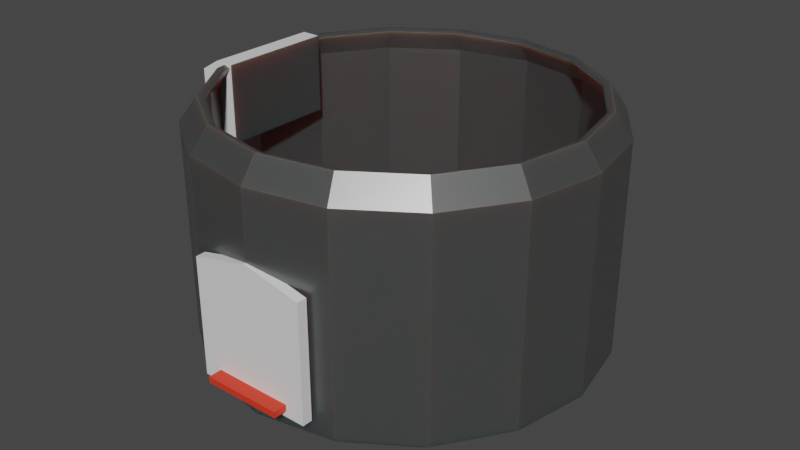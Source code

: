 # Source: rice_cooker.blend  (saved by Blender 3.1.7; exported with 4.5.12 LTS)
import bpy
from mathutils import Matrix  # noqa: F401  (used for matrix-valued properties, if any)

bpy.ops.wm.read_factory_settings(use_empty=True)
scene = bpy.context.scene
scene.name = 'Scene'

# ---- collections
col_collection = bpy.data.collections.new('Collection'); scene.collection.children.link(col_collection)

# ---- materials (node trees are filled in below, after node groups)
mat_metal = bpy.data.materials.new('Metal')
mat_metal.use_transparent_shadow = False
mat_material_003 = bpy.data.materials.new('Material.003')
mat_material_003.use_transparent_shadow = False
mat_cap = bpy.data.materials.new('Cap')
mat_cap.use_transparent_shadow = False

# ---- material node trees
mat_metal.use_nodes = True; mat_metal.node_tree.nodes.clear()
_N = mat_metal.node_tree.nodes; _L = mat_metal.node_tree.links
n0 = _N.new('ShaderNodeOutputMaterial'); n0.name = 'Material Output'; n0.location = (300, 300)
n1 = _N.new('ShaderNodeBsdfPrincipled'); n1.name = 'Principled BSDF'; n1.location = (10, 300)
n1.distribution = 'GGX'
n1.subsurface_method = 'RANDOM_WALK_SKIN'
n1.inputs[0].default_value = (0.1692, 0.1692, 0.1692, 1.0)
n1.inputs[1].default_value = 0.75
n1.inputs[2].default_value = 0.4
n1.inputs[3].default_value = 1.45
n1.inputs[8].default_value = 1.0
n1.inputs[10].default_value = 0.2
n1.inputs[13].default_value = 1.0
n1.inputs[27].default_value = (0.0, 0.0, 0.0, 1.0)
n1.inputs[28].default_value = 1.0
_L.new(n1.outputs[0], n0.inputs[0])
n0.is_active_output = True
mat_material_003.use_nodes = True; mat_material_003.node_tree.nodes.clear()
_N = mat_material_003.node_tree.nodes; _L = mat_material_003.node_tree.links
n0 = _N.new('ShaderNodeBsdfPrincipled'); n0.name = 'Principled BSDF'; n0.location = (10, 300)
n0.distribution = 'GGX'
n0.subsurface_method = 'RANDOM_WALK_SKIN'
n0.inputs[3].default_value = 1.45
n0.inputs[27].default_value = (0.0, 0.0, 0.0, 1.0)
n0.inputs[28].default_value = 1.0
n1 = _N.new('ShaderNodeOutputMaterial'); n1.name = 'Material Output'; n1.location = (300, 300)
_L.new(n0.outputs[0], n1.inputs[0])
n1.is_active_output = True
mat_cap.use_nodes = True; mat_cap.node_tree.nodes.clear()
_N = mat_cap.node_tree.nodes; _L = mat_cap.node_tree.links
n0 = _N.new('ShaderNodeBsdfPrincipled'); n0.name = 'Principled BSDF'; n0.location = (10, 300)
n0.distribution = 'GGX'
n0.subsurface_method = 'RANDOM_WALK_SKIN'
n0.inputs[0].default_value = (0.8, 0.0395, 0.01472, 1.0)
n0.inputs[3].default_value = 1.45
n0.inputs[27].default_value = (0.0, 0.0, 0.0, 1.0)
n0.inputs[28].default_value = 1.0
n1 = _N.new('ShaderNodeOutputMaterial'); n1.name = 'Material Output'; n1.location = (300, 300)
_L.new(n0.outputs[0], n1.inputs[0])
n1.is_active_output = True

# ---- world
world_world = bpy.data.worlds.new('World'); scene.world = world_world
world_world.use_nodes = True; world_world.node_tree.nodes.clear()
_N = world_world.node_tree.nodes; _L = world_world.node_tree.links
n0 = _N.new('ShaderNodeOutputWorld'); n0.name = 'World Output'; n0.location = (300, 300)
n1 = _N.new('ShaderNodeBackground'); n1.name = 'Background'; n1.location = (10, 300)
n1.inputs[0].default_value = (0.05088, 0.05088, 0.05088, 1.0)
_L.new(n1.outputs[0], n0.inputs[0])
n0.is_active_output = True
world_world.color = (0.05088, 0.05088, 0.05088)
world_world.use_sun_shadow = False
world_world.sun_shadow_jitter_overblur = 0.0

# ---- meshes
me_cylinder_019 = bpy.data.meshes.new('Cylinder.019')
me_cylinder_019.from_pydata([(-8.309e-09, 1.0, -1.095), (-1.27, -0.3694, 0.6665), (-1.27, -0.3694, 1.296), (-0.2487, -1.361, -0.6164), (-1.27, 0.3694, 0.6665), (-0.2487, -1.361, -0.5593), (-1.27, 0.3694, 1.296), (-0.3694, -1.277, -0.6761), (-9.833e-09, 1.151, -0.9651), (-1.027, -0.3694, 0.6665), (-1.027, -0.3694, 1.405), (-0.3694, -1.277, 0.4229), (0.3827, 0.9239, -1.095), (-1.027, 0.3694, 0.6665), (-1.027, 0.3694, 1.405), (0.2487, -1.361, -0.6164), (-0.3694, -1.214, -0.6761), (-1.149, 0.3694, 1.405), (0.2487, -1.361, -0.5593), (0.4405, 1.063, -0.9651), (-1.149, -0.3694, 1.405), (-0.3694, -1.214, 0.4229), (0.7071, 0.7071, -1.095), (0.3694, -1.277, -0.6761), (0.8139, 0.8139, -0.9651), (0.3694, -1.277, 0.4229), (0.9239, 0.3827, -1.095), (0.3694, -1.214, -0.6761), (1.063, 0.4405, -0.9651), (0.3694, -1.214, 0.4229), (1.0, -3.225e-08, -1.095), (1.151, -3.719e-08, -0.9651), (0.9239, -0.3827, -1.095), (1.26e-09, -1.277, -0.6761), (1.063, -0.4405, -0.9651), (1.26e-09, -1.277, 0.5472), (0.7071, -0.7071, -1.095), (0.8139, -0.8139, -0.9651), (0.3827, -0.9239, -1.095), (0.4405, -1.063, -0.9651), (-9.573e-08, -1.0, -1.095), (-1.105e-07, -1.151, -0.9651), (-0.3827, -0.9239, -1.095), (-0.4405, -1.063, -0.9651), (-0.7071, -0.7071, -1.095), (-0.8139, -0.8139, -0.9651), (-0.9239, -0.3827, -1.095), (-1.063, -0.4405, -0.9651), (-1.0, 2.338e-08, -1.095), (-1.151, 2.684e-08, -0.9651), (-0.9239, 0.3827, -1.095), (-1.063, 0.4405, -0.9651), (-0.7071, 0.7071, -1.095), (-0.8139, 0.8139, -0.9651), (-0.3827, 0.9239, -1.095), (-0.4405, 1.063, -0.9651), (0.4824, 1.165, -0.8332), (-1.637e-09, 1.261, -0.8332), (0.8913, 0.8913, -0.8332), (1.165, 0.4824, -0.8332), (1.261, -4.077e-08, -0.8332), (1.165, -0.4824, -0.8332), (0.8913, -0.8913, -0.8332), (0.4824, -1.165, -0.8332), (-1.118e-07, -1.261, -0.8332), (-0.4824, -1.165, -0.8332), (-0.8913, -0.8913, -0.8332), (-1.165, -0.4824, -0.8332), (-1.261, 2.936e-08, -0.8332), (-1.165, 0.4824, -0.8332), (-0.8913, 0.8913, -0.8332), (-0.4824, 1.165, -0.8332), (0.4824, 1.165, 1.112), (9.005e-09, 1.261, 1.112), (0.8913, 0.8913, 1.112), (1.165, 0.4824, 1.112), (1.261, -4.077e-08, 1.112), (1.165, -0.4824, 1.112), (0.8913, -0.8913, 1.112), (0.4824, -1.165, 1.112), (-1.012e-07, -1.261, 1.112), (-0.4824, -1.165, 1.112), (-0.8913, -0.8913, 1.112), (-1.165, -0.4824, 1.112), (-1.165, 0.4824, 1.112), (-0.8913, 0.8913, 1.112), (-0.4824, 1.165, 1.112), (0.4824, 1.165, 1.173), (8.63e-09, 1.261, 1.173), (0.8913, 0.8913, 1.173), (1.165, 0.4824, 1.173), (1.261, -4.077e-08, 1.173), (1.165, -0.4824, 1.173), (0.8913, -0.8913, 1.173), (0.4824, -1.165, 1.173), (-1.016e-07, -1.261, 1.173), (-0.4824, -1.165, 1.173), (-0.8913, -0.8913, 1.173), (-1.165, -0.4824, 1.173), (-1.165, 0.4824, 1.173), (-0.8913, 0.8913, 1.173), (-0.4824, 1.165, 1.173), (0.4421, 1.067, 1.393), (1.265e-08, 1.155, 1.393), (0.8169, 0.8169, 1.393), (1.067, 0.4421, 1.393), (1.155, -3.77e-08, 1.393), (1.067, -0.4421, 1.393), (0.8169, -0.8169, 1.393), (0.4421, -1.067, 1.393), (-8.835e-08, -1.155, 1.393), (-0.4421, -1.067, 1.393), (-0.8169, -0.8169, 1.393), (-1.067, -0.4421, 1.393), (-1.067, 0.4421, 1.393), (-0.8169, 0.8169, 1.393), (-0.4421, 1.067, 1.393), (-9.717e-09, 0.9808, -1.049), (-1.129e-08, 1.115, -0.9303), (0.3753, 0.9061, -1.049), (0.4267, 1.03, -0.9303), (0.6935, 0.6935, -1.049), (0.7885, 0.7885, -0.9303), (0.9061, 0.3753, -1.049), (1.03, 0.4267, -0.9303), (0.9808, -3.148e-08, -1.049), (1.115, -3.501e-08, -0.9303), (0.9061, -0.3753, -1.049), (1.03, -0.4267, -0.9303), (0.6935, -0.6935, -1.049), (0.7885, -0.7885, -0.9303), (0.3753, -0.9061, -1.049), (0.4267, -1.03, -0.9303), (-9.314e-08, -0.9808, -1.049), (-1.073e-07, -1.115, -0.9303), (-0.3753, -0.9061, -1.049), (-0.4267, -1.03, -0.9303), (-0.6935, -0.6935, -1.049), (-0.7885, -0.7885, -0.9303), (-0.9061, -0.3753, -1.049), (-1.03, -0.4267, -0.9303), (-0.9808, 2.055e-08, -1.049), (-1.115, 2.224e-08, -0.9303), (-0.9061, 0.3753, -1.049), (-1.03, 0.4267, -0.9303), (-0.6935, 0.6935, -1.049), (-0.7885, 0.7885, -0.9303), (-0.3753, 0.9061, -1.049), (-0.4267, 1.03, -0.9303), (0.4643, 1.121, -0.8168), (-1.103e-09, 1.213, -0.8168), (0.8579, 0.8579, -0.8168), (1.121, 0.4643, -0.8168), (1.213, -3.917e-08, -0.8168), (1.121, -0.4643, -0.8168), (0.8579, -0.8579, -0.8168), (0.4643, -1.121, -0.8168), (-1.086e-07, -1.213, -0.8168), (-0.4643, -1.121, -0.8168), (-0.8579, -0.8579, -0.8168), (-1.121, -0.4643, -0.8168), (-1.213, 2.029e-08, -0.8168), (-1.121, 0.4643, -0.8168), (-0.8579, 0.8579, -0.8168), (-0.4643, 1.121, -0.8168), (0.4632, 1.118, 1.112), (9.488e-09, 1.211, 1.112), (0.856, 0.856, 1.112), (1.118, 0.4632, 1.112), (1.211, -3.57e-08, 1.112), (1.118, -0.4632, 1.112), (0.856, -0.856, 1.112), (0.4632, -1.118, 1.112), (-9.878e-08, -1.211, 1.112), (-0.4632, -1.118, 1.112), (-0.856, -0.856, 1.112), (-1.118, -0.4632, 1.112), (-1.118, 0.4632, 1.112), (-0.856, 0.856, 1.112), (-0.4632, 1.118, 1.112), (0.4637, 1.119, 1.162), (9.139e-09, 1.212, 1.162), (0.8568, 0.8568, 1.162), (1.119, 0.4637, 1.162), (1.212, -3.416e-08, 1.162), (1.119, -0.4637, 1.162), (0.8568, -0.8568, 1.162), (0.4637, -1.119, 1.162), (-9.979e-08, -1.212, 1.162), (-0.4637, -1.119, 1.162), (-0.8568, -0.8568, 1.162), (-1.119, -0.4637, 1.162), (-1.119, 0.4637, 1.162), (-0.8568, 0.8568, 1.162), (-0.4637, 1.119, 1.162), (0.4248, 1.026, 1.371), (1.265e-08, 1.11, 1.371), (0.785, 0.785, 1.371), (1.026, 0.4248, 1.371), (1.11, -3.496e-08, 1.371), (1.026, -0.4248, 1.371), (0.785, -0.785, 1.371), (0.4248, -1.026, 1.371), (-8.789e-08, -1.11, 1.371), (-0.4248, -1.026, 1.371), (-0.785, -0.785, 1.371), (-1.026, -0.4248, 1.371), (-1.026, 0.4248, 1.371), (-0.785, 0.785, 1.371), (-0.4248, 1.026, 1.371), (-0.2353, -1.214, -0.6761), (-1.043e-07, -1.261, 0.5472), (-1.11e-07, -1.261, -0.6761), (-0.2353, -1.214, 0.468), (0.2353, -1.214, -0.6761), (1.26e-09, -1.261, -0.6761), (0.2353, -1.214, 0.468), (1.26e-09, -1.261, 0.5472), (1.26e-09, -1.277, -0.6164), (1.26e-09, -1.277, -0.5593), (-0.2487, -1.277, -0.6164), (-0.2487, -1.277, -0.5593), (0.2487, -1.277, -0.5593), (0.2487, -1.277, -0.6164), (-1.187, -0.3694, 0.6665), (-1.261, 2.936e-08, 0.6665), (-1.187, -0.3694, 1.112), (-1.187, 0.3694, 0.6665), (-1.187, 0.3694, 1.112), (-1.149, -0.3694, 1.253), (-1.187, -0.3694, 1.173), (-1.082, -0.3694, 1.393), (-1.187, 0.3694, 1.173), (-1.149, 0.3694, 1.253), (-1.082, 0.3694, 1.393), (-1.137, -0.3694, 1.112), (-1.149, -0.3143, 0.6665), (-1.211, 1.778e-08, 0.6665), (-1.138, -0.3694, 0.6665), (-1.138, 0.3694, 0.6665), (-1.137, 0.3694, 1.112), (-1.149, 0.3143, 0.6665), (-1.037, -0.3694, 1.371), (-1.138, -0.3694, 1.162), (-1.138, 0.3694, 1.162), (-1.037, 0.3694, 1.371)], [], [(0, 8, 19, 12), (12, 19, 24, 22), (22, 24, 28, 26), (26, 28, 31, 30), (30, 31, 34, 32), (32, 34, 37, 36), (36, 37, 39, 38), (38, 39, 41, 40), (40, 41, 43, 42), (42, 43, 45, 44), (44, 45, 47, 46), (46, 47, 49, 48), (48, 49, 51, 50), (50, 51, 53, 52), (24, 19, 56, 58), (52, 53, 55, 54), (54, 55, 8, 0), (54, 0, 12, 22, 26, 30, 32, 36, 38, 40, 42, 44, 46, 48, 50, 52), (213, 211, 80, 81, 65, 64, 212, 210), (39, 37, 62, 63), (49, 47, 67, 68), (34, 31, 60, 61), (45, 43, 65, 66), (55, 53, 70, 71), (28, 24, 58, 59), (41, 39, 63, 64), (19, 8, 57, 56), (51, 49, 68, 69), (37, 34, 61, 62), (47, 45, 66, 67), (8, 55, 71, 57), (31, 28, 59, 60), (43, 41, 64, 65), (53, 51, 69, 70), (85, 84, 99, 100), (58, 56, 72, 74), (66, 65, 81, 82), (59, 58, 74, 75), (67, 66, 82, 83), (60, 59, 75, 76), (68, 67, 83, 226, 224, 225), (61, 60, 76, 77), (228, 84, 69, 68, 225, 227), (62, 61, 77, 78), (70, 69, 84, 85), (63, 62, 78, 79), (71, 70, 85, 86), (212, 64, 63, 79, 80, 211, 217, 216, 214, 215), (56, 57, 73, 72), (57, 71, 86, 73), (98, 113, 231, 229, 230), (79, 78, 93, 94), (86, 85, 100, 101), (80, 79, 94, 95), (72, 73, 88, 87), (73, 86, 101, 88), (81, 80, 95, 96), (74, 72, 87, 89), (82, 81, 96, 97), (75, 74, 89, 90), (83, 82, 97, 98), (76, 75, 90, 91), (226, 83, 98, 230), (77, 76, 91, 92), (99, 84, 228, 232), (78, 77, 92, 93), (92, 91, 106, 107), (114, 99, 232, 233, 234), (93, 92, 107, 108), (100, 99, 114, 115), (94, 93, 108, 109), (101, 100, 115, 116), (95, 94, 109, 110), (87, 88, 103, 102), (88, 101, 116, 103), (96, 95, 110, 111), (89, 87, 102, 104), (97, 96, 111, 112), (90, 89, 104, 105), (98, 97, 112, 113), (91, 90, 105, 106), (117, 119, 120, 118), (119, 121, 122, 120), (121, 123, 124, 122), (123, 125, 126, 124), (125, 127, 128, 126), (127, 129, 130, 128), (129, 131, 132, 130), (131, 133, 134, 132), (133, 135, 136, 134), (135, 137, 138, 136), (137, 139, 140, 138), (139, 141, 142, 140), (141, 143, 144, 142), (143, 145, 146, 144), (122, 151, 149, 120), (145, 147, 148, 146), (147, 117, 118, 148), (147, 145, 143, 141, 139, 137, 135, 133, 131, 129, 127, 125, 123, 121, 119, 117), (158, 174, 173, 157), (132, 156, 155, 130), (142, 161, 160, 140), (128, 154, 153, 126), (138, 159, 158, 136), (148, 164, 163, 146), (124, 152, 151, 122), (134, 157, 156, 132), (120, 149, 150, 118), (144, 162, 161, 142), (130, 155, 154, 128), (140, 160, 159, 138), (118, 150, 164, 148), (126, 153, 152, 124), (136, 158, 157, 134), (146, 163, 162, 144), (178, 193, 192, 177), (151, 167, 165, 149), (159, 175, 174, 158), (152, 168, 167, 151), (160, 176, 175, 159), (153, 169, 168, 152), (176, 160, 161, 237, 236, 238, 235), (154, 170, 169, 153), (237, 161, 162, 177, 240, 239, 241), (155, 171, 170, 154), (163, 178, 177, 162), (156, 172, 171, 155), (164, 179, 178, 163), (157, 173, 172, 156), (149, 165, 166, 150), (150, 166, 179, 164), (206, 191, 243, 242), (172, 187, 186, 171), (179, 194, 193, 178), (173, 188, 187, 172), (165, 180, 181, 166), (166, 181, 194, 179), (174, 189, 188, 173), (167, 182, 180, 165), (175, 190, 189, 174), (168, 183, 182, 167), (176, 191, 190, 175), (169, 184, 183, 168), (191, 176, 235, 243), (170, 185, 184, 169), (240, 177, 192, 244), (171, 186, 185, 170), (185, 200, 199, 184), (244, 192, 207, 245), (186, 201, 200, 185), (193, 208, 207, 192), (187, 202, 201, 186), (194, 209, 208, 193), (188, 203, 202, 187), (180, 195, 196, 181), (181, 196, 209, 194), (189, 204, 203, 188), (182, 197, 195, 180), (190, 205, 204, 189), (183, 198, 197, 182), (191, 206, 205, 190), (184, 199, 198, 183), (102, 103, 196, 195), (104, 102, 195, 197), (105, 104, 197, 198), (106, 105, 198, 199), (107, 106, 199, 200), (108, 107, 200, 201), (109, 108, 201, 202), (110, 109, 202, 203), (111, 110, 203, 204), (112, 111, 204, 205), (113, 112, 205, 206), (113, 206, 242, 231), (245, 207, 114, 234), (115, 114, 207, 208), (116, 115, 208, 209), (103, 116, 209, 196), (7, 11, 21, 16), (216, 29, 27, 214), (27, 29, 25, 23), (221, 219, 35, 11, 7, 33, 218, 220), (214, 27, 23, 33, 215), (211, 213, 21, 11, 35, 217), (217, 35, 25, 29, 216), (212, 215, 33, 7, 16, 210), (223, 218, 33, 23, 25, 35, 219, 222), (16, 21, 213, 210), (3, 5, 221, 220), (18, 15, 223, 222), (15, 18, 5, 3), (218, 223, 15, 3, 220), (219, 221, 5, 18, 222), (1, 2, 6, 4), (17, 14, 13, 239, 240, 244, 245, 234, 233), (13, 14, 10, 9), (229, 20, 2, 1, 224, 226, 230), (13, 9, 238, 236, 241, 239), (17, 6, 2, 20), (14, 17, 20, 10), (236, 237, 241), (225, 224, 1, 4, 227), (235, 238, 9, 10, 20, 229, 231, 242, 243), (4, 6, 17, 233, 232, 228, 227)])
me_cylinder_019.polygons.foreach_set('material_index', [0, 0, 0, 0, 0, 0, 0, 0, 0, 0, 0, 0, 0, 0, 0, 0, 0, 0, 0, 0, 0, 0, 0, 0, 0, 0, 0, 0, 0, 0, 0, 0, 0, 0, 0, 0, 0, 0, 0, 0, 0, 0, 0, 0, 0, 0, 0, 0, 0, 0, 0, 0, 0, 0, 0, 0, 0, 0, 0, 0, 0, 0, 0, 0, 0, 0, 0, 0, 0, 0, 0, 0, 0, 0, 0, 0, 0, 0, 0, 0, 0, 0, 0, 0, 0, 0, 0, 0, 0, 0, 0, 0, 0, 0, 0, 0, 0, 0, 0, 0, 0, 0, 0, 0, 0, 0, 0, 0, 0, 0, 0, 0, 0, 0, 0, 0, 0, 0, 0, 0, 0, 0, 0, 0, 0, 0, 0, 0, 0, 0, 0, 0, 0, 0, 0, 0, 0, 0, 0, 0, 0, 0, 0, 0, 0, 0, 0, 0, 0, 0, 0, 0, 0, 0, 0, 0, 0, 0, 0, 0, 0, 0, 0, 0, 0, 0, 0, 0, 0, 0, 0, 0, 0, 0, 0, 0, 0, 0, 1, 0, 1, 1, 1, 1, 1, 1, 1, 0, 2, 2, 2, 2, 2, 1, 1, 0, 1, 0, 1, 1, 0, 1, 1, 1])
_uv = me_cylinder_019.uv_layers.new(name='UVMap')
_uv.uv.foreach_set('vector', [1.0, 0.5, 1.0, 1.0, 0.9375, 1.0, 0.9375, 0.5, 0.9375, 0.5, 0.9375, 1.0, 0.875, 1.0, 0.875, 0.5, 0.875, 0.5, 0.875, 1.0, 0.8125, 1.0, 0.8125, 0.5, 0.8125, 0.5, 0.8125, 1.0, 0.75, 1.0, 0.75, 0.5, 0.75, 0.5, 0.75, 1.0, 0.6875, 1.0, 0.6875, 0.5, 0.6875, 0.5, 0.6875, 1.0, 0.625, 1.0, 0.625, 0.5, 0.625, 0.5, 0.625, 1.0, 0.5625, 1.0, 0.5625, 0.5, 0.5625, 0.5, 0.5625, 1.0, 0.5, 1.0, 0.5, 0.5, 0.5, 0.5, 0.5, 1.0, 0.4375, 1.0, 0.4375, 0.5, 0.4375, 0.5, 0.4375, 1.0, 0.375, 1.0, 0.375, 0.5, 0.375, 0.5, 0.375, 1.0, 0.3125, 1.0, 0.3125, 0.5, 0.3125, 0.5, 0.3125, 1.0, 0.25, 1.0, 0.25, 0.5, 0.25, 0.5, 0.25, 1.0, 0.1875, 1.0, 0.1875, 0.5, 0.1875, 0.5, 0.1875, 1.0, 0.125, 1.0, 0.125, 0.5, 0.875, 1.0, 0.9375, 1.0, 0.9375, 1.0, 0.875, 1.0, 0.125, 0.5, 0.125, 1.0, 0.0625, 1.0, 0.0625, 0.5, 0.0625, 0.5, 0.0625, 1.0, 0.0, 1.0, 0.0, 0.5, 0.6582, 0.4717, 0.75, 0.49, 0.8418, 0.4717, 0.9197, 0.4197, 0.9717, 0.3418, 0.99, 0.25, 0.9717, 0.1582, 0.9197, 0.08029, 0.8418, 0.02827, 0.75, 0.01, 0.6582, 0.02827, 0.5803, 0.08029, 0.5283, 0.1582, 0.51, 0.25, 0.5283, 0.3418, 0.5803, 0.4197, 0.4695, 1.0, 0.5, 1.0, 0.5, 1.0, 0.4375, 1.0, 0.4375, 1.0, 0.5, 1.0, 0.5, 1.0, 0.4695, 1.0, 0.5625, 1.0, 0.625, 1.0, 0.625, 1.0, 0.5625, 1.0, 0.25, 1.0, 0.3125, 1.0, 0.3125, 1.0, 0.25, 1.0, 0.6875, 1.0, 0.75, 1.0, 0.75, 1.0, 0.6875, 1.0, 0.375, 1.0, 0.4375, 1.0, 0.4375, 1.0, 0.375, 1.0, 0.0625, 1.0, 0.125, 1.0, 0.125, 1.0, 0.0625, 1.0, 0.8125, 1.0, 0.875, 1.0, 0.875, 1.0, 0.8125, 1.0, 0.5, 1.0, 0.5625, 1.0, 0.5625, 1.0, 0.5, 1.0, 0.9375, 1.0, 1.0, 1.0, 1.0, 1.0, 0.9375, 1.0, 0.1875, 1.0, 0.25, 1.0, 0.25, 1.0, 0.1875, 1.0, 0.625, 1.0, 0.6875, 1.0, 0.6875, 1.0, 0.625, 1.0, 0.3125, 1.0, 0.375, 1.0, 0.375, 1.0, 0.3125, 1.0, 0.0, 1.0, 0.0625, 1.0, 0.0625, 1.0, 0.0, 1.0, 0.75, 1.0, 0.8125, 1.0, 0.8125, 1.0, 0.75, 1.0, 0.4375, 1.0, 0.5, 1.0, 0.5, 1.0, 0.4375, 1.0, 0.125, 1.0, 0.1875, 1.0, 0.1875, 1.0, 0.125, 1.0, 0.125, 1.0, 0.1875, 1.0, 0.1875, 1.0, 0.125, 1.0, 0.875, 1.0, 0.9375, 1.0, 0.9375, 1.0, 0.875, 1.0, 0.375, 1.0, 0.4375, 1.0, 0.4375, 1.0, 0.375, 1.0, 0.8125, 1.0, 0.875, 1.0, 0.875, 1.0, 0.8125, 1.0, 0.3125, 1.0, 0.375, 1.0, 0.375, 1.0, 0.3125, 1.0, 0.75, 1.0, 0.8125, 1.0, 0.8125, 1.0, 0.75, 1.0, 0.25, 1.0, 0.3125, 1.0, 0.3125, 1.0, 0.2979, 1.0, 0.2979, 1.0, 0.25, 1.0, 0.6875, 1.0, 0.75, 1.0, 0.75, 1.0, 0.6875, 1.0, 0.2021, 1.0, 0.1875, 1.0, 0.1875, 1.0, 0.25, 1.0, 0.25, 1.0, 0.2021, 1.0, 0.625, 1.0, 0.6875, 1.0, 0.6875, 1.0, 0.625, 1.0, 0.125, 1.0, 0.1875, 1.0, 0.1875, 1.0, 0.125, 1.0, 0.5625, 1.0, 0.625, 1.0, 0.625, 1.0, 0.5625, 1.0, 0.0625, 1.0, 0.125, 1.0, 0.125, 1.0, 0.0625, 1.0, 0.5, 1.0, 0.5, 1.0, 0.5625, 1.0, 0.5625, 1.0, 0.5, 1.0, 0.5, 1.0, 0.5, 1.0, 0.5305, 1.0, 0.5305, 1.0, 0.5, 1.0, 0.9375, 1.0, 1.0, 1.0, 1.0, 1.0, 0.9375, 1.0, 0.0, 1.0, 0.0625, 1.0, 0.0625, 1.0, 0.0, 1.0, 0.3125, 1.0, 0.3125, 1.0, 0.3022, 1.0, 0.2994, 1.0, 0.2979, 1.0, 0.5625, 1.0, 0.625, 1.0, 0.625, 1.0, 0.5625, 1.0, 0.0625, 1.0, 0.125, 1.0, 0.125, 1.0, 0.0625, 1.0, 0.5, 1.0, 0.5625, 1.0, 0.5625, 1.0, 0.5, 1.0, 0.9375, 1.0, 1.0, 1.0, 1.0, 1.0, 0.9375, 1.0, 0.0, 1.0, 0.0625, 1.0, 0.0625, 1.0, 0.0, 1.0, 0.4375, 1.0, 0.5, 1.0, 0.5, 1.0, 0.4375, 1.0, 0.875, 1.0, 0.9375, 1.0, 0.9375, 1.0, 0.875, 1.0, 0.375, 1.0, 0.4375, 1.0, 0.4375, 1.0, 0.375, 1.0, 0.8125, 1.0, 0.875, 1.0, 0.875, 1.0, 0.8125, 1.0, 0.3125, 1.0, 0.375, 1.0, 0.375, 1.0, 0.3125, 1.0, 0.75, 1.0, 0.8125, 1.0, 0.8125, 1.0, 0.75, 1.0, 0.2979, 1.0, 0.3125, 1.0, 0.3125, 1.0, 0.2979, 1.0, 0.6875, 1.0, 0.75, 1.0, 0.75, 1.0, 0.6875, 1.0, 0.1875, 1.0, 0.1875, 1.0, 0.2021, 1.0, 0.2021, 1.0, 0.625, 1.0, 0.6875, 1.0, 0.6875, 1.0, 0.625, 1.0, 0.6875, 1.0, 0.75, 1.0, 0.75, 1.0, 0.6875, 1.0, 0.1875, 1.0, 0.1875, 1.0, 0.2021, 1.0, 0.2006, 1.0, 0.1978, 1.0, 0.625, 1.0, 0.6875, 1.0, 0.6875, 1.0, 0.625, 1.0, 0.125, 1.0, 0.1875, 1.0, 0.1875, 1.0, 0.125, 1.0, 0.5625, 1.0, 0.625, 1.0, 0.625, 1.0, 0.5625, 1.0, 0.0625, 1.0, 0.125, 1.0, 0.125, 1.0, 0.0625, 1.0, 0.5, 1.0, 0.5625, 1.0, 0.5625, 1.0, 0.5, 1.0, 0.9375, 1.0, 1.0, 1.0, 1.0, 1.0, 0.9375, 1.0, 0.0, 1.0, 0.0625, 1.0, 0.0625, 1.0, 0.0, 1.0, 0.4375, 1.0, 0.5, 1.0, 0.5, 1.0, 0.4375, 1.0, 0.875, 1.0, 0.9375, 1.0, 0.9375, 1.0, 0.875, 1.0, 0.375, 1.0, 0.4375, 1.0, 0.4375, 1.0, 0.375, 1.0, 0.8125, 1.0, 0.875, 1.0, 0.875, 1.0, 0.8125, 1.0, 0.3125, 1.0, 0.375, 1.0, 0.375, 1.0, 0.3125, 1.0, 0.75, 1.0, 0.8125, 1.0, 0.8125, 1.0, 0.75, 1.0, 1.0, 0.5, 0.9375, 0.5, 0.9375, 1.0, 1.0, 1.0, 0.9375, 0.5, 0.875, 0.5, 0.875, 1.0, 0.9375, 1.0, 0.875, 0.5, 0.8125, 0.5, 0.8125, 1.0, 0.875, 1.0, 0.8125, 0.5, 0.75, 0.5, 0.75, 1.0, 0.8125, 1.0, 0.75, 0.5, 0.6875, 0.5, 0.6875, 1.0, 0.75, 1.0, 0.6875, 0.5, 0.625, 0.5, 0.625, 1.0, 0.6875, 1.0, 0.625, 0.5, 0.5625, 0.5, 0.5625, 1.0, 0.625, 1.0, 0.5625, 0.5, 0.5, 0.5, 0.5, 1.0, 0.5625, 1.0, 0.5, 0.5, 0.4375, 0.5, 0.4375, 1.0, 0.5, 1.0, 0.4375, 0.5, 0.375, 0.5, 0.375, 1.0, 0.4375, 1.0, 0.375, 0.5, 0.3125, 0.5, 0.3125, 1.0, 0.375, 1.0, 0.3125, 0.5, 0.25, 0.5, 0.25, 1.0, 0.3125, 1.0, 0.25, 0.5, 0.1875, 0.5, 0.1875, 1.0, 0.25, 1.0, 0.1875, 0.5, 0.125, 0.5, 0.125, 1.0, 0.1875, 1.0, 0.875, 1.0, 0.875, 1.0, 0.9375, 1.0, 0.9375, 1.0, 0.125, 0.5, 0.0625, 0.5, 0.0625, 1.0, 0.125, 1.0, 0.0625, 0.5, 0.0, 0.5, 0.0, 1.0, 0.0625, 1.0, 0.6582, 0.4717, 0.5803, 0.4197, 0.5283, 0.3418, 0.51, 0.25, 0.5283, 0.1582, 0.5803, 0.08029, 0.6582, 0.02827, 0.75, 0.01, 0.8418, 0.02827, 0.9197, 0.08029, 0.9717, 0.1582, 0.99, 0.25, 0.9717, 0.3418, 0.9197, 0.4197, 0.8418, 0.4717, 0.75, 0.49, 0.4375, 1.0, 0.4375, 1.0, 0.5, 1.0, 0.5, 1.0, 0.5625, 1.0, 0.5625, 1.0, 0.625, 1.0, 0.625, 1.0, 0.25, 1.0, 0.25, 1.0, 0.3125, 1.0, 0.3125, 1.0, 0.6875, 1.0, 0.6875, 1.0, 0.75, 1.0, 0.75, 1.0, 0.375, 1.0, 0.375, 1.0, 0.4375, 1.0, 0.4375, 1.0, 0.0625, 1.0, 0.0625, 1.0, 0.125, 1.0, 0.125, 1.0, 0.8125, 1.0, 0.8125, 1.0, 0.875, 1.0, 0.875, 1.0, 0.5, 1.0, 0.5, 1.0, 0.5625, 1.0, 0.5625, 1.0, 0.9375, 1.0, 0.9375, 1.0, 1.0, 1.0, 1.0, 1.0, 0.1875, 1.0, 0.1875, 1.0, 0.25, 1.0, 0.25, 1.0, 0.625, 1.0, 0.625, 1.0, 0.6875, 1.0, 0.6875, 1.0, 0.3125, 1.0, 0.3125, 1.0, 0.375, 1.0, 0.375, 1.0, 0.0, 1.0, 0.0, 1.0, 0.0625, 1.0, 0.0625, 1.0, 0.75, 1.0, 0.75, 1.0, 0.8125, 1.0, 0.8125, 1.0, 0.4375, 1.0, 0.4375, 1.0, 0.5, 1.0, 0.5, 1.0, 0.125, 1.0, 0.125, 1.0, 0.1875, 1.0, 0.1875, 1.0, 0.125, 1.0, 0.125, 1.0, 0.1875, 1.0, 0.1875, 1.0, 0.875, 1.0, 0.875, 1.0, 0.9375, 1.0, 0.9375, 1.0, 0.375, 1.0, 0.375, 1.0, 0.4375, 1.0, 0.4375, 1.0, 0.8125, 1.0, 0.8125, 1.0, 0.875, 1.0, 0.875, 1.0, 0.3125, 1.0, 0.3125, 1.0, 0.375, 1.0, 0.375, 1.0, 0.75, 1.0, 0.75, 1.0, 0.8125, 1.0, 0.8125, 1.0, 0.3125, 1.0, 0.3125, 1.0, 0.25, 1.0, 0.25, 1.0, 0.2924, 1.0, 0.2998, 1.0, 0.2998, 1.0, 0.6875, 1.0, 0.6875, 1.0, 0.75, 1.0, 0.75, 1.0, 0.25, 1.0, 0.25, 1.0, 0.1875, 1.0, 0.1875, 1.0, 0.2002, 1.0, 0.2002, 1.0, 0.2076, 1.0, 0.625, 1.0, 0.625, 1.0, 0.6875, 1.0, 0.6875, 1.0, 0.125, 1.0, 0.125, 1.0, 0.1875, 1.0, 0.1875, 1.0, 0.5625, 1.0, 0.5625, 1.0, 0.625, 1.0, 0.625, 1.0, 0.0625, 1.0, 0.0625, 1.0, 0.125, 1.0, 0.125, 1.0, 0.5, 1.0, 0.5, 1.0, 0.5625, 1.0, 0.5625, 1.0, 0.9375, 1.0, 0.9375, 1.0, 1.0, 1.0, 1.0, 1.0, 0.0, 1.0, 0.0, 1.0, 0.0625, 1.0, 0.0625, 1.0, 0.3125, 1.0, 0.3125, 1.0, 0.2998, 1.0, 0.3043, 1.0, 0.5625, 1.0, 0.5625, 1.0, 0.625, 1.0, 0.625, 1.0, 0.0625, 1.0, 0.0625, 1.0, 0.125, 1.0, 0.125, 1.0, 0.5, 1.0, 0.5, 1.0, 0.5625, 1.0, 0.5625, 1.0, 0.9375, 1.0, 0.9375, 1.0, 1.0, 1.0, 1.0, 1.0, 0.0, 1.0, 0.0, 1.0, 0.0625, 1.0, 0.0625, 1.0, 0.4375, 1.0, 0.4375, 1.0, 0.5, 1.0, 0.5, 1.0, 0.875, 1.0, 0.875, 1.0, 0.9375, 1.0, 0.9375, 1.0, 0.375, 1.0, 0.375, 1.0, 0.4375, 1.0, 0.4375, 1.0, 0.8125, 1.0, 0.8125, 1.0, 0.875, 1.0, 0.875, 1.0, 0.3125, 1.0, 0.3125, 1.0, 0.375, 1.0, 0.375, 1.0, 0.75, 1.0, 0.75, 1.0, 0.8125, 1.0, 0.8125, 1.0, 0.3125, 1.0, 0.3125, 1.0, 0.2998, 1.0, 0.2998, 1.0, 0.6875, 1.0, 0.6875, 1.0, 0.75, 1.0, 0.75, 1.0, 0.2002, 1.0, 0.1875, 1.0, 0.1875, 1.0, 0.2002, 1.0, 0.625, 1.0, 0.625, 1.0, 0.6875, 1.0, 0.6875, 1.0, 0.6875, 1.0, 0.6875, 1.0, 0.75, 1.0, 0.75, 1.0, 0.2002, 1.0, 0.1875, 1.0, 0.1875, 1.0, 0.1957, 1.0, 0.625, 1.0, 0.625, 1.0, 0.6875, 1.0, 0.6875, 1.0, 0.125, 1.0, 0.125, 1.0, 0.1875, 1.0, 0.1875, 1.0, 0.5625, 1.0, 0.5625, 1.0, 0.625, 1.0, 0.625, 1.0, 0.0625, 1.0, 0.0625, 1.0, 0.125, 1.0, 0.125, 1.0, 0.5, 1.0, 0.5, 1.0, 0.5625, 1.0, 0.5625, 1.0, 0.9375, 1.0, 0.9375, 1.0, 1.0, 1.0, 1.0, 1.0, 0.0, 1.0, 0.0, 1.0, 0.0625, 1.0, 0.0625, 1.0, 0.4375, 1.0, 0.4375, 1.0, 0.5, 1.0, 0.5, 1.0, 0.875, 1.0, 0.875, 1.0, 0.9375, 1.0, 0.9375, 1.0, 0.375, 1.0, 0.375, 1.0, 0.4375, 1.0, 0.4375, 1.0, 0.8125, 1.0, 0.8125, 1.0, 0.875, 1.0, 0.875, 1.0, 0.3125, 1.0, 0.3125, 1.0, 0.375, 1.0, 0.375, 1.0, 0.75, 1.0, 0.75, 1.0, 0.8125, 1.0, 0.8125, 1.0, 0.9375, 1.0, 1.0, 1.0, 1.0, 1.0, 0.9375, 1.0, 0.875, 1.0, 0.9375, 1.0, 0.9375, 1.0, 0.875, 1.0, 0.8125, 1.0, 0.875, 1.0, 0.875, 1.0, 0.8125, 1.0, 0.75, 1.0, 0.8125, 1.0, 0.8125, 1.0, 0.75, 1.0, 0.6875, 1.0, 0.75, 1.0, 0.75, 1.0, 0.6875, 1.0, 0.625, 1.0, 0.6875, 1.0, 0.6875, 1.0, 0.625, 1.0, 0.5625, 1.0, 0.625, 1.0, 0.625, 1.0, 0.5625, 1.0, 0.5, 1.0, 0.5625, 1.0, 0.5625, 1.0, 0.5, 1.0, 0.4375, 1.0, 0.5, 1.0, 0.5, 1.0, 0.4375, 1.0, 0.375, 1.0, 0.4375, 1.0, 0.4375, 1.0, 0.375, 1.0, 0.3125, 1.0, 0.375, 1.0, 0.375, 1.0, 0.3125, 1.0, 0.3125, 1.0, 0.3125, 1.0, 0.3043, 1.0, 0.3022, 1.0, 0.1957, 1.0, 0.1875, 1.0, 0.1875, 1.0, 0.1978, 1.0, 0.125, 1.0, 0.1875, 1.0, 0.1875, 1.0, 0.125, 1.0, 0.0625, 1.0, 0.125, 1.0, 0.125, 1.0, 0.0625, 1.0, 0.0, 1.0, 0.0625, 1.0, 0.0625, 1.0, 0.0, 1.0, 0.375, 0.0, 0.625, 0.0, 0.625, 0.25, 0.375, 0.25, 0.625, 0.4546, 0.625, 0.5, 0.375, 0.5, 0.375, 0.4546, 0.375, 0.5, 0.625, 0.5, 0.625, 0.75, 0.375, 0.75, 0.4005, 0.9591, 0.3989, 0.875, 0.625, 0.875, 0.625, 1.0, 0.375, 1.0, 0.375, 0.875, 0.3872, 0.875, 0.388, 0.9591, 0.3296, 0.5, 0.375, 0.5, 0.375, 0.75, 0.25, 0.75, 0.25, 0.6839, 0.75, 0.6839, 0.8296, 0.5, 0.875, 0.5, 0.875, 0.75, 0.75, 0.75, 0.75, 0.6839, 0.75, 0.6839, 0.75, 0.75, 0.625, 0.75, 0.625, 0.5, 0.6704, 0.5, 0.25, 0.6839, 0.25, 0.6839, 0.25, 0.75, 0.125, 0.75, 0.125, 0.5, 0.1704, 0.5, 0.388, 0.7909, 0.3872, 0.875, 0.375, 0.875, 0.375, 0.75, 0.625, 0.75, 0.625, 0.875, 0.3989, 0.875, 0.4005, 0.7909, 0.375, 0.25, 0.625, 0.25, 0.625, 0.2954, 0.375, 0.2954, 0.375, 0.0, 0.625, 0.0, 0.625, 0.2118, 0.375, 0.2118, 0.625, 0.75, 0.375, 0.75, 0.375, 0.5382, 0.625, 0.5382, 0.375, 0.75, 0.625, 0.75, 0.625, 1.0, 0.375, 1.0, 0.25, 0.5382, 0.375, 0.5382, 0.375, 0.75, 0.125, 0.75, 0.125, 0.5382, 0.75, 0.5382, 0.875, 0.5382, 0.875, 0.75, 0.625, 0.75, 0.625, 0.5382, 0.375, 0.0, 0.625, 0.0, 0.625, 0.25, 0.375, 0.25, 0.625, 0.375, 0.625, 0.5, 0.375, 0.5, 0.375, 0.3863, 0.5257, 0.3869, 0.5427, 0.3857, 0.6134, 0.4901, 0.6208, 0.4438, 0.5735, 0.375, 0.375, 0.5, 0.625, 0.5, 0.625, 0.75, 0.375, 0.75, 0.5735, 0.875, 0.625, 0.875, 0.625, 1.0, 0.375, 1.0, 0.375, 0.9145, 0.5339, 0.9145, 0.5556, 0.9145, 0.375, 0.5, 0.375, 0.75, 0.2613, 0.75, 0.25, 0.7313, 0.25, 0.5187, 0.2613, 0.5, 0.75, 0.5, 0.875, 0.5, 0.875, 0.75, 0.75, 0.75, 0.625, 0.5, 0.75, 0.5, 0.75, 0.75, 0.625, 0.75, 0.25, 0.7313, 0.1857, 0.625, 0.25, 0.5187, 0.135, 0.625, 0.2105, 0.75, 0.125, 0.75, 0.125, 0.5, 0.2105, 0.5, 0.5257, 0.8631, 0.375, 0.8637, 0.375, 0.75, 0.625, 0.75, 0.625, 0.875, 0.5735, 0.875, 0.6208, 0.8062, 0.6134, 0.7599, 0.5427, 0.8643, 0.375, 0.25, 0.625, 0.25, 0.625, 0.375, 0.5735, 0.375, 0.5556, 0.3355, 0.5339, 0.3355, 0.375, 0.3355])
me_cylinder_019.materials.append(mat_metal)
me_cylinder_019.materials.append(mat_material_003)
me_cylinder_019.materials.append(mat_cap)
me_cylinder_019.use_remesh_fix_poles = True
me_cylinder_019.use_remesh_preserve_attributes = False
me_cylinder_019.update()

# ---- objects
ob_ricecooker_002 = bpy.data.objects.new('riceCooker.002', me_cylinder_019)

# ---- transforms, parenting, visibility, modifiers, constraints
ob_ricecooker_002.location = (0.0, 0.0, 0.0)
ob_ricecooker_002.scale = (2.707, 2.707, 1.82)

# ---- collection membership
col_collection.objects.link(ob_ricecooker_002)

# ---- scene / render settings (as saved in the file)
scene.frame_start = 1; scene.frame_end = 250; scene.frame_set(1)
scene.render.engine = 'BLENDER_EEVEE_NEXT'
scene.cycles.sampling_pattern = 'TABULATED_SOBOL'
scene.cycles.use_light_tree = False
scene.view_settings.view_transform = 'Filmic'
bpy.context.view_layer.update()

# ---- added for rendering (the .blend has no active camera and no usable light): camera, sun
cam_auto = bpy.data.cameras.new('AutoCamera')
cam_auto.lens = 50.0
cam_auto.sensor_width = 36.0
cam_auto.clip_end = 1000.0
ob_auto_camera = bpy.data.objects.new('AutoCamera', cam_auto)
scene.collection.objects.link(ob_auto_camera)
ob_auto_camera.location = (10.0379, -12.1978, 8.32315)
ob_auto_camera.rotation_euler = (1.09748, -7.21219e-08, 0.694738)
scene.camera = ob_auto_camera
light_auto_sun = bpy.data.lights.new('AutoSun', 'SUN')
light_auto_sun.energy = 3.0
light_auto_sun.angle = 0.0523599
ob_auto_sun = bpy.data.objects.new('AutoSun', light_auto_sun)
scene.collection.objects.link(ob_auto_sun)
ob_auto_sun.rotation_euler = (0.872665, 0.174533, 0.523599)
bpy.context.view_layer.update()
